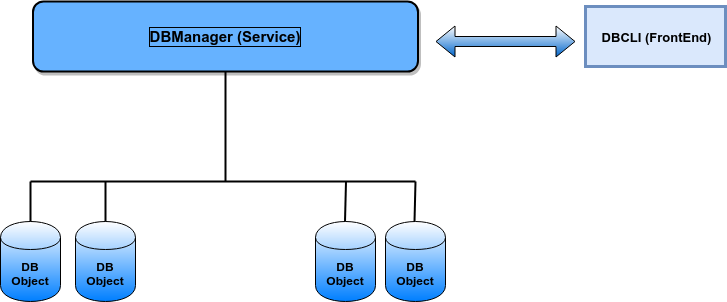

The diagram above was exported from draw.io. Its source (the exported page's mxGraphModel, read from the mxfile embedded in the PNG):
<mxGraphModel dx="980" dy="513" grid="1" gridSize="10" guides="1" tooltips="1" connect="1" arrows="1" fold="1" page="1" pageScale="1" pageWidth="850" pageHeight="1100" math="0" shadow="0">
  <root>
    <mxCell id="0" />
    <mxCell id="1" parent="0" />
    <mxCell id="0DbS2KZwu3TC4H7jzUkd-1" value="DB Object" style="shape=cylinder;whiteSpace=wrap;html=1;boundedLbl=1;backgroundOutline=1;gradientColor=#007FFF;fontStyle=1" vertex="1" parent="1">
      <mxGeometry x="95" y="360" width="60" height="80" as="geometry" />
    </mxCell>
    <mxCell id="0DbS2KZwu3TC4H7jzUkd-2" value="DBManager (Service)" style="rounded=1;whiteSpace=wrap;html=1;labelBackgroundColor=none;labelBorderColor=#000000;glass=0;comic=0;shadow=1;gradientColor=none;gradientDirection=west;fillColor=#66B2FF;strokeWidth=2;fontStyle=1;fontSize=15;" vertex="1" parent="1">
      <mxGeometry x="127.5" y="140" width="385" height="70" as="geometry" />
    </mxCell>
    <mxCell id="0DbS2KZwu3TC4H7jzUkd-3" value="DB Object" style="shape=cylinder;whiteSpace=wrap;html=1;boundedLbl=1;backgroundOutline=1;gradientColor=#007FFF;fontStyle=1" vertex="1" parent="1">
      <mxGeometry x="170" y="360" width="60" height="80" as="geometry" />
    </mxCell>
    <mxCell id="0DbS2KZwu3TC4H7jzUkd-4" value="DB Object" style="shape=cylinder;whiteSpace=wrap;html=1;boundedLbl=1;backgroundOutline=1;gradientColor=#007FFF;fontStyle=1" vertex="1" parent="1">
      <mxGeometry x="410" y="360" width="60" height="80" as="geometry" />
    </mxCell>
    <mxCell id="0DbS2KZwu3TC4H7jzUkd-5" value="DB Object" style="shape=cylinder;whiteSpace=wrap;html=1;boundedLbl=1;backgroundOutline=1;fillColor=#ffffff;gradientColor=#007FFF;fontStyle=1" vertex="1" parent="1">
      <mxGeometry x="480" y="360" width="60" height="80" as="geometry" />
    </mxCell>
    <mxCell id="0DbS2KZwu3TC4H7jzUkd-7" value="" style="endArrow=none;html=1;fontStyle=1;strokeWidth=2;" edge="1" parent="1">
      <mxGeometry width="50" height="50" relative="1" as="geometry">
        <mxPoint x="320" y="320" as="sourcePoint" />
        <mxPoint x="320" y="210" as="targetPoint" />
      </mxGeometry>
    </mxCell>
    <mxCell id="0DbS2KZwu3TC4H7jzUkd-8" value="" style="endArrow=none;html=1;strokeWidth=2;" edge="1" parent="1">
      <mxGeometry width="50" height="50" relative="1" as="geometry">
        <mxPoint x="125" y="320" as="sourcePoint" />
        <mxPoint x="510" y="320" as="targetPoint" />
      </mxGeometry>
    </mxCell>
    <mxCell id="0DbS2KZwu3TC4H7jzUkd-9" value="" style="endArrow=none;html=1;exitX=0.5;exitY=0;exitDx=0;exitDy=0;strokeWidth=2;" edge="1" parent="1" source="0DbS2KZwu3TC4H7jzUkd-1">
      <mxGeometry width="50" height="50" relative="1" as="geometry">
        <mxPoint x="95" y="350" as="sourcePoint" />
        <mxPoint x="125" y="320" as="targetPoint" />
      </mxGeometry>
    </mxCell>
    <mxCell id="0DbS2KZwu3TC4H7jzUkd-13" value="" style="endArrow=none;html=1;exitX=0.5;exitY=0;exitDx=0;exitDy=0;strokeWidth=2;" edge="1" parent="1" source="0DbS2KZwu3TC4H7jzUkd-3">
      <mxGeometry width="50" height="50" relative="1" as="geometry">
        <mxPoint x="184.5" y="360" as="sourcePoint" />
        <mxPoint x="200" y="320" as="targetPoint" />
      </mxGeometry>
    </mxCell>
    <mxCell id="0DbS2KZwu3TC4H7jzUkd-14" value="" style="endArrow=none;html=1;exitX=0.5;exitY=0;exitDx=0;exitDy=0;strokeWidth=2;" edge="1" parent="1">
      <mxGeometry width="50" height="50" relative="1" as="geometry">
        <mxPoint x="509" y="360" as="sourcePoint" />
        <mxPoint x="510" y="320" as="targetPoint" />
      </mxGeometry>
    </mxCell>
    <mxCell id="0DbS2KZwu3TC4H7jzUkd-15" value="" style="endArrow=none;html=1;exitX=0.5;exitY=0;exitDx=0;exitDy=0;strokeWidth=2;" edge="1" parent="1">
      <mxGeometry width="50" height="50" relative="1" as="geometry">
        <mxPoint x="439.5" y="360" as="sourcePoint" />
        <mxPoint x="440.5" y="320" as="targetPoint" />
      </mxGeometry>
    </mxCell>
    <mxCell id="0DbS2KZwu3TC4H7jzUkd-19" value="DBCLI (FrontEnd)" style="rounded=0;whiteSpace=wrap;html=1;strokeWidth=3;fillColor=#dae8fc;strokeColor=#6c8ebf;fontSize=13;fontStyle=1" vertex="1" parent="1">
      <mxGeometry x="680" y="145" width="140" height="60" as="geometry" />
    </mxCell>
    <mxCell id="0DbS2KZwu3TC4H7jzUkd-20" value="" style="shape=flexArrow;endArrow=classic;startArrow=classic;html=1;fillColor=#ffffff;gradientColor=#0066CC;" edge="1" parent="1">
      <mxGeometry width="50" height="50" relative="1" as="geometry">
        <mxPoint x="530" y="180" as="sourcePoint" />
        <mxPoint x="670" y="180" as="targetPoint" />
      </mxGeometry>
    </mxCell>
  </root>
</mxGraphModel>